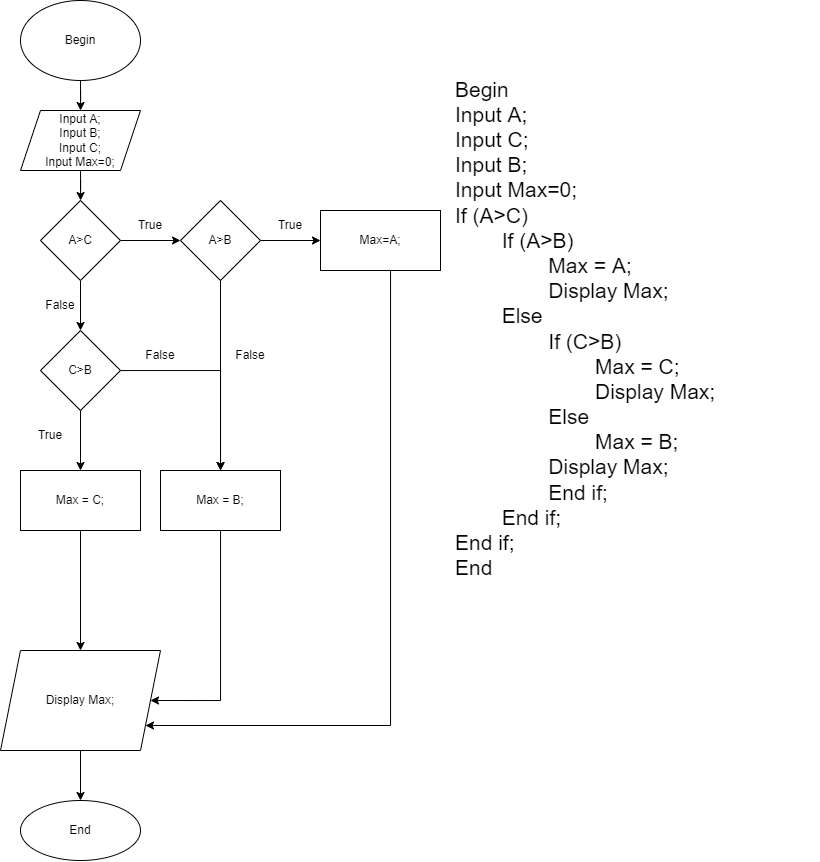

The diagram above was exported from draw.io. Its source (the exported page's mxGraphModel, read from the mxfile embedded in the PNG):
<mxGraphModel dx="1093" dy="601" grid="1" gridSize="10" guides="1" tooltips="1" connect="1" arrows="1" fold="1" page="1" pageScale="1" pageWidth="827" pageHeight="1169" math="0" shadow="0">
  <root>
    <mxCell id="0" />
    <mxCell id="1" parent="0" />
    <mxCell id="vuAOGefij9lUxiQwew1y-4" value="" style="edgeStyle=orthogonalEdgeStyle;rounded=0;orthogonalLoop=1;jettySize=auto;html=1;" edge="1" parent="1" source="vuAOGefij9lUxiQwew1y-2" target="vuAOGefij9lUxiQwew1y-3">
      <mxGeometry relative="1" as="geometry" />
    </mxCell>
    <mxCell id="vuAOGefij9lUxiQwew1y-2" value="Begin" style="ellipse;whiteSpace=wrap;html=1;" vertex="1" parent="1">
      <mxGeometry x="110" y="30" width="120" height="80" as="geometry" />
    </mxCell>
    <mxCell id="vuAOGefij9lUxiQwew1y-6" value="" style="edgeStyle=orthogonalEdgeStyle;rounded=0;orthogonalLoop=1;jettySize=auto;html=1;" edge="1" parent="1" source="vuAOGefij9lUxiQwew1y-3" target="vuAOGefij9lUxiQwew1y-5">
      <mxGeometry relative="1" as="geometry" />
    </mxCell>
    <mxCell id="vuAOGefij9lUxiQwew1y-3" value="Input A;&lt;br&gt;Input B;&lt;br&gt;Input C;&lt;br&gt;Input Max=0;" style="shape=parallelogram;perimeter=parallelogramPerimeter;whiteSpace=wrap;html=1;fixedSize=1;" vertex="1" parent="1">
      <mxGeometry x="110" y="140" width="120" height="60" as="geometry" />
    </mxCell>
    <mxCell id="vuAOGefij9lUxiQwew1y-8" value="" style="edgeStyle=orthogonalEdgeStyle;rounded=0;orthogonalLoop=1;jettySize=auto;html=1;" edge="1" parent="1" source="vuAOGefij9lUxiQwew1y-5" target="vuAOGefij9lUxiQwew1y-7">
      <mxGeometry relative="1" as="geometry" />
    </mxCell>
    <mxCell id="vuAOGefij9lUxiQwew1y-17" value="" style="edgeStyle=orthogonalEdgeStyle;rounded=0;orthogonalLoop=1;jettySize=auto;html=1;" edge="1" parent="1" source="vuAOGefij9lUxiQwew1y-5">
      <mxGeometry relative="1" as="geometry">
        <mxPoint x="170" y="360" as="targetPoint" />
      </mxGeometry>
    </mxCell>
    <mxCell id="vuAOGefij9lUxiQwew1y-5" value="A&amp;gt;C" style="rhombus;whiteSpace=wrap;html=1;" vertex="1" parent="1">
      <mxGeometry x="130" y="230" width="80" height="80" as="geometry" />
    </mxCell>
    <mxCell id="vuAOGefij9lUxiQwew1y-10" value="" style="edgeStyle=orthogonalEdgeStyle;rounded=0;orthogonalLoop=1;jettySize=auto;html=1;" edge="1" parent="1" source="vuAOGefij9lUxiQwew1y-7" target="vuAOGefij9lUxiQwew1y-9">
      <mxGeometry relative="1" as="geometry" />
    </mxCell>
    <mxCell id="vuAOGefij9lUxiQwew1y-39" value="" style="edgeStyle=orthogonalEdgeStyle;rounded=0;orthogonalLoop=1;jettySize=auto;html=1;" edge="1" parent="1" source="vuAOGefij9lUxiQwew1y-7" target="vuAOGefij9lUxiQwew1y-38">
      <mxGeometry relative="1" as="geometry" />
    </mxCell>
    <mxCell id="vuAOGefij9lUxiQwew1y-7" value="A&amp;gt;B" style="rhombus;whiteSpace=wrap;html=1;" vertex="1" parent="1">
      <mxGeometry x="270" y="230" width="80" height="80" as="geometry" />
    </mxCell>
    <mxCell id="vuAOGefij9lUxiQwew1y-31" style="edgeStyle=orthogonalEdgeStyle;rounded=0;orthogonalLoop=1;jettySize=auto;html=1;" edge="1" parent="1" source="vuAOGefij9lUxiQwew1y-9" target="vuAOGefij9lUxiQwew1y-11">
      <mxGeometry relative="1" as="geometry">
        <Array as="points">
          <mxPoint x="480" y="755" />
        </Array>
      </mxGeometry>
    </mxCell>
    <mxCell id="vuAOGefij9lUxiQwew1y-9" value="Max=A;" style="whiteSpace=wrap;html=1;" vertex="1" parent="1">
      <mxGeometry x="410" y="240" width="120" height="60" as="geometry" />
    </mxCell>
    <mxCell id="vuAOGefij9lUxiQwew1y-35" value="" style="edgeStyle=orthogonalEdgeStyle;rounded=0;orthogonalLoop=1;jettySize=auto;html=1;" edge="1" parent="1" source="vuAOGefij9lUxiQwew1y-11" target="vuAOGefij9lUxiQwew1y-34">
      <mxGeometry relative="1" as="geometry" />
    </mxCell>
    <mxCell id="vuAOGefij9lUxiQwew1y-11" value="Display Max;" style="shape=parallelogram;perimeter=parallelogramPerimeter;whiteSpace=wrap;html=1;fixedSize=1;" vertex="1" parent="1">
      <mxGeometry x="90" y="680" width="160" height="100" as="geometry" />
    </mxCell>
    <mxCell id="vuAOGefij9lUxiQwew1y-14" value="True" style="text;html=1;strokeColor=none;fillColor=none;align=center;verticalAlign=middle;whiteSpace=wrap;rounded=0;" vertex="1" parent="1">
      <mxGeometry x="210" y="240" width="60" height="30" as="geometry" />
    </mxCell>
    <mxCell id="vuAOGefij9lUxiQwew1y-15" value="True" style="text;html=1;strokeColor=none;fillColor=none;align=center;verticalAlign=middle;whiteSpace=wrap;rounded=0;" vertex="1" parent="1">
      <mxGeometry x="350" y="240" width="60" height="30" as="geometry" />
    </mxCell>
    <mxCell id="vuAOGefij9lUxiQwew1y-25" value="False" style="text;html=1;strokeColor=none;fillColor=none;align=center;verticalAlign=middle;whiteSpace=wrap;rounded=0;" vertex="1" parent="1">
      <mxGeometry x="120" y="320" width="60" height="30" as="geometry" />
    </mxCell>
    <mxCell id="vuAOGefij9lUxiQwew1y-34" value="End" style="ellipse;whiteSpace=wrap;html=1;" vertex="1" parent="1">
      <mxGeometry x="110" y="830" width="120" height="60" as="geometry" />
    </mxCell>
    <mxCell id="vuAOGefij9lUxiQwew1y-37" value="Begin&lt;br style=&quot;font-size: 21px;&quot;&gt;Input A;&lt;br style=&quot;font-size: 21px;&quot;&gt;Input C;&lt;br style=&quot;font-size: 21px;&quot;&gt;Input B;&lt;br style=&quot;font-size: 21px;&quot;&gt;Input Max=0;&lt;br style=&quot;font-size: 21px;&quot;&gt;If (A&amp;gt;C)&lt;br style=&quot;font-size: 21px;&quot;&gt;&lt;span style=&quot;font-size: 21px;&quot;&gt;&#09;&lt;/span&gt;&lt;span style=&quot;white-space: pre; font-size: 21px;&quot;&gt;&#09;&lt;/span&gt;If (A&amp;gt;B)&lt;br style=&quot;font-size: 21px;&quot;&gt;&lt;span style=&quot;font-size: 21px;&quot;&gt;&#09;&lt;/span&gt;&lt;span style=&quot;font-size: 21px;&quot;&gt;&#09;&lt;/span&gt;&lt;span style=&quot;white-space: pre; font-size: 21px;&quot;&gt;&#09;&lt;/span&gt;&lt;span style=&quot;white-space: pre; font-size: 21px;&quot;&gt;&#09;&lt;/span&gt;Max = A;&lt;br style=&quot;font-size: 21px;&quot;&gt;&lt;span style=&quot;font-size: 21px;&quot;&gt;&#09;&lt;/span&gt;&lt;span style=&quot;font-size: 21px;&quot;&gt;&#09;&lt;/span&gt;&lt;span style=&quot;white-space: pre; font-size: 21px;&quot;&gt;&#09;&lt;/span&gt;&lt;span style=&quot;white-space: pre; font-size: 21px;&quot;&gt;&#09;&lt;/span&gt;Display Max;&lt;br style=&quot;font-size: 21px;&quot;&gt;&lt;span style=&quot;font-size: 21px;&quot;&gt;&#09;&lt;/span&gt;&lt;span style=&quot;white-space: pre; font-size: 21px;&quot;&gt;&#09;&lt;/span&gt;Else&amp;nbsp;&lt;br style=&quot;font-size: 21px;&quot;&gt;&lt;span style=&quot;white-space: pre; font-size: 21px;&quot;&gt;&#09;&lt;/span&gt;&lt;span style=&quot;white-space: pre; font-size: 21px;&quot;&gt;&#09;&lt;/span&gt;If (C&amp;gt;B)&lt;br style=&quot;font-size: 21px;&quot;&gt;&lt;span style=&quot;font-size: 21px;&quot;&gt;&#09;&lt;/span&gt;&lt;span style=&quot;font-size: 21px;&quot;&gt;&#09;&lt;/span&gt;&lt;span style=&quot;white-space: pre; font-size: 21px;&quot;&gt;&#09;&lt;/span&gt;&lt;span style=&quot;white-space: pre; font-size: 21px;&quot;&gt;&#09;&lt;/span&gt;&lt;span style=&quot;white-space: pre; font-size: 21px;&quot;&gt;&#09;&lt;/span&gt;Max = C;&lt;br style=&quot;font-size: 21px;&quot;&gt;&lt;span style=&quot;font-size: 21px;&quot;&gt;&#09;&lt;/span&gt;&lt;span style=&quot;font-size: 21px;&quot;&gt;&#09;&lt;/span&gt;&lt;span style=&quot;white-space: pre; font-size: 21px;&quot;&gt;&#09;&lt;/span&gt;&lt;span style=&quot;white-space: pre; font-size: 21px;&quot;&gt;&#09;&lt;/span&gt;&lt;span style=&quot;white-space: pre; font-size: 21px;&quot;&gt;&#09;&lt;/span&gt;Display Max;&lt;br style=&quot;font-size: 21px;&quot;&gt;&lt;span style=&quot;font-size: 21px;&quot;&gt;&#09;&lt;/span&gt;&lt;span style=&quot;font-size: 21px;&quot;&gt;&#09;&lt;/span&gt;&lt;span style=&quot;white-space: pre; font-size: 21px;&quot;&gt;&#09;&lt;/span&gt;&lt;span style=&quot;white-space: pre; font-size: 21px;&quot;&gt;&#09;&lt;/span&gt;Else&lt;br style=&quot;font-size: 21px;&quot;&gt;&lt;span style=&quot;font-size: 21px;&quot;&gt;&#09;&lt;/span&gt;&lt;span style=&quot;font-size: 21px;&quot;&gt;&#09;&lt;/span&gt;&lt;span style=&quot;white-space: pre; font-size: 21px;&quot;&gt;&#09;&lt;/span&gt;&lt;span style=&quot;white-space: pre; font-size: 21px;&quot;&gt;&#09;&lt;/span&gt;&lt;span style=&quot;white-space: pre; font-size: 21px;&quot;&gt;&#09;&lt;/span&gt;Max = B;&lt;br style=&quot;font-size: 21px;&quot;&gt;&lt;span style=&quot;white-space: pre; font-size: 21px;&quot;&gt;&#09;&lt;/span&gt;&lt;span style=&quot;white-space: pre; font-size: 21px;&quot;&gt;&#09;&lt;/span&gt;Display Max;&lt;br style=&quot;font-size: 21px;&quot;&gt;&lt;span style=&quot;white-space: pre; font-size: 21px;&quot;&gt;&#09;&lt;/span&gt;&lt;span style=&quot;white-space: pre; font-size: 21px;&quot;&gt;&#09;&lt;/span&gt;End if;&lt;br style=&quot;font-size: 21px;&quot;&gt;&lt;span style=&quot;font-size: 21px;&quot;&gt;&#09;&lt;/span&gt;&lt;span style=&quot;white-space: pre; font-size: 21px;&quot;&gt;&#09;&lt;/span&gt;End if;&lt;br style=&quot;font-size: 21px;&quot;&gt;End if;&lt;br style=&quot;font-size: 21px;&quot;&gt;End" style="text;html=1;strokeColor=none;fillColor=none;spacing=5;spacingTop=-20;whiteSpace=wrap;overflow=hidden;rounded=0;fontSize=21;align=left;verticalAlign=middle;" vertex="1" parent="1">
      <mxGeometry x="540" y="65" width="369" height="605" as="geometry" />
    </mxCell>
    <mxCell id="vuAOGefij9lUxiQwew1y-41" style="edgeStyle=orthogonalEdgeStyle;rounded=0;orthogonalLoop=1;jettySize=auto;html=1;entryX=1;entryY=0.5;entryDx=0;entryDy=0;" edge="1" parent="1" source="vuAOGefij9lUxiQwew1y-38" target="vuAOGefij9lUxiQwew1y-11">
      <mxGeometry relative="1" as="geometry">
        <Array as="points">
          <mxPoint x="310" y="730" />
        </Array>
      </mxGeometry>
    </mxCell>
    <mxCell id="vuAOGefij9lUxiQwew1y-38" value="Max = B;" style="whiteSpace=wrap;html=1;" vertex="1" parent="1">
      <mxGeometry x="250" y="500" width="120" height="60" as="geometry" />
    </mxCell>
    <mxCell id="vuAOGefij9lUxiQwew1y-40" value="False" style="text;html=1;strokeColor=none;fillColor=none;align=center;verticalAlign=middle;whiteSpace=wrap;rounded=0;" vertex="1" parent="1">
      <mxGeometry x="310" y="370" width="60" height="30" as="geometry" />
    </mxCell>
    <mxCell id="vuAOGefij9lUxiQwew1y-44" value="" style="edgeStyle=orthogonalEdgeStyle;rounded=0;orthogonalLoop=1;jettySize=auto;html=1;" edge="1" parent="1" source="vuAOGefij9lUxiQwew1y-42" target="vuAOGefij9lUxiQwew1y-43">
      <mxGeometry relative="1" as="geometry" />
    </mxCell>
    <mxCell id="vuAOGefij9lUxiQwew1y-46" style="edgeStyle=orthogonalEdgeStyle;rounded=0;orthogonalLoop=1;jettySize=auto;html=1;" edge="1" parent="1" source="vuAOGefij9lUxiQwew1y-42" target="vuAOGefij9lUxiQwew1y-38">
      <mxGeometry relative="1" as="geometry" />
    </mxCell>
    <mxCell id="vuAOGefij9lUxiQwew1y-42" value="C&amp;gt;B" style="rhombus;whiteSpace=wrap;html=1;" vertex="1" parent="1">
      <mxGeometry x="130" y="360" width="80" height="80" as="geometry" />
    </mxCell>
    <mxCell id="vuAOGefij9lUxiQwew1y-45" style="edgeStyle=orthogonalEdgeStyle;rounded=0;orthogonalLoop=1;jettySize=auto;html=1;" edge="1" parent="1" source="vuAOGefij9lUxiQwew1y-43" target="vuAOGefij9lUxiQwew1y-11">
      <mxGeometry relative="1" as="geometry" />
    </mxCell>
    <mxCell id="vuAOGefij9lUxiQwew1y-43" value="Max = C;" style="whiteSpace=wrap;html=1;" vertex="1" parent="1">
      <mxGeometry x="110" y="500" width="120" height="60" as="geometry" />
    </mxCell>
    <mxCell id="vuAOGefij9lUxiQwew1y-47" value="True" style="text;html=1;strokeColor=none;fillColor=none;align=center;verticalAlign=middle;whiteSpace=wrap;rounded=0;" vertex="1" parent="1">
      <mxGeometry x="110" y="450" width="60" height="30" as="geometry" />
    </mxCell>
    <mxCell id="vuAOGefij9lUxiQwew1y-49" value="False" style="text;html=1;strokeColor=none;fillColor=none;align=center;verticalAlign=middle;whiteSpace=wrap;rounded=0;" vertex="1" parent="1">
      <mxGeometry x="220" y="370" width="60" height="30" as="geometry" />
    </mxCell>
  </root>
</mxGraphModel>